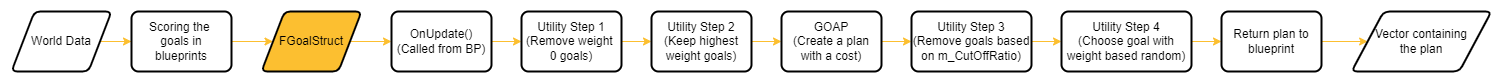

The diagram above was exported from draw.io. Its source (the exported page's mxGraphModel, read from the mxfile embedded in the PNG):
<mxGraphModel dx="1038" dy="489" grid="0" gridSize="10" guides="1" tooltips="1" connect="1" arrows="1" fold="1" page="1" pageScale="1" pageWidth="2000" pageHeight="300" background="#3C3C3C" math="0" shadow="0">
  <root>
    <mxCell id="WIyWlLk6GJQsqaUBKTNV-0" />
    <mxCell id="WIyWlLk6GJQsqaUBKTNV-1" parent="WIyWlLk6GJQsqaUBKTNV-0" />
    <mxCell id="iGp7foHyNiKy61N9Hm8i-3" style="edgeStyle=orthogonalEdgeStyle;rounded=0;orthogonalLoop=1;jettySize=auto;html=1;exitX=1;exitY=0.5;exitDx=0;exitDy=0;strokeColor=#FCBF30;" parent="WIyWlLk6GJQsqaUBKTNV-1" source="iGp7foHyNiKy61N9Hm8i-1" target="iGp7foHyNiKy61N9Hm8i-2" edge="1">
      <mxGeometry relative="1" as="geometry" />
    </mxCell>
    <mxCell id="iGp7foHyNiKy61N9Hm8i-1" value="World Data" style="shape=parallelogram;html=1;strokeWidth=2;perimeter=parallelogramPerimeter;whiteSpace=wrap;rounded=1;arcSize=12;size=0.23;fillColor=#FFFFFF;" parent="WIyWlLk6GJQsqaUBKTNV-1" vertex="1">
      <mxGeometry x="20" y="30" width="100" height="60" as="geometry" />
    </mxCell>
    <mxCell id="iGp7foHyNiKy61N9Hm8i-5" style="edgeStyle=orthogonalEdgeStyle;rounded=0;orthogonalLoop=1;jettySize=auto;html=1;exitX=1;exitY=0.5;exitDx=0;exitDy=0;strokeColor=#FCBF30;" parent="WIyWlLk6GJQsqaUBKTNV-1" source="iGp7foHyNiKy61N9Hm8i-2" target="iGp7foHyNiKy61N9Hm8i-4" edge="1">
      <mxGeometry relative="1" as="geometry" />
    </mxCell>
    <mxCell id="iGp7foHyNiKy61N9Hm8i-2" value="Scoring the &lt;br&gt;goals in&lt;br&gt;blueprints" style="rounded=1;whiteSpace=wrap;html=1;absoluteArcSize=1;arcSize=14;strokeWidth=2;fillColor=#FFFFFF;" parent="WIyWlLk6GJQsqaUBKTNV-1" vertex="1">
      <mxGeometry x="140" y="30" width="100" height="60" as="geometry" />
    </mxCell>
    <mxCell id="iGp7foHyNiKy61N9Hm8i-7" style="edgeStyle=orthogonalEdgeStyle;rounded=0;orthogonalLoop=1;jettySize=auto;html=1;exitX=1;exitY=0.5;exitDx=0;exitDy=0;strokeColor=#FCBF30;" parent="WIyWlLk6GJQsqaUBKTNV-1" source="iGp7foHyNiKy61N9Hm8i-4" target="iGp7foHyNiKy61N9Hm8i-6" edge="1">
      <mxGeometry relative="1" as="geometry" />
    </mxCell>
    <mxCell id="iGp7foHyNiKy61N9Hm8i-4" value="FGoalStruct" style="shape=parallelogram;html=1;strokeWidth=2;perimeter=parallelogramPerimeter;whiteSpace=wrap;rounded=1;arcSize=12;size=0.23;fillColor=#FCBF30;" parent="WIyWlLk6GJQsqaUBKTNV-1" vertex="1">
      <mxGeometry x="270" y="30" width="100" height="60" as="geometry" />
    </mxCell>
    <mxCell id="iGp7foHyNiKy61N9Hm8i-9" style="edgeStyle=orthogonalEdgeStyle;rounded=0;orthogonalLoop=1;jettySize=auto;html=1;exitX=1;exitY=0.5;exitDx=0;exitDy=0;entryX=0;entryY=0.5;entryDx=0;entryDy=0;strokeColor=#FCBF30;" parent="WIyWlLk6GJQsqaUBKTNV-1" source="iGp7foHyNiKy61N9Hm8i-6" target="iGp7foHyNiKy61N9Hm8i-8" edge="1">
      <mxGeometry relative="1" as="geometry" />
    </mxCell>
    <mxCell id="iGp7foHyNiKy61N9Hm8i-6" value="OnUpdate()&lt;br&gt;(Called from BP)" style="rounded=1;whiteSpace=wrap;html=1;absoluteArcSize=1;arcSize=14;strokeWidth=2;fillColor=#FFFFFF;" parent="WIyWlLk6GJQsqaUBKTNV-1" vertex="1">
      <mxGeometry x="400" y="30" width="100" height="60" as="geometry" />
    </mxCell>
    <mxCell id="iGp7foHyNiKy61N9Hm8i-11" style="edgeStyle=orthogonalEdgeStyle;rounded=0;orthogonalLoop=1;jettySize=auto;html=1;exitX=1;exitY=0.5;exitDx=0;exitDy=0;entryX=0;entryY=0.5;entryDx=0;entryDy=0;strokeColor=#FCBF30;" parent="WIyWlLk6GJQsqaUBKTNV-1" source="iGp7foHyNiKy61N9Hm8i-8" target="iGp7foHyNiKy61N9Hm8i-10" edge="1">
      <mxGeometry relative="1" as="geometry" />
    </mxCell>
    <mxCell id="iGp7foHyNiKy61N9Hm8i-8" value="Utility Step 1&lt;br&gt;(Remove weight &lt;br&gt;0 goals)" style="rounded=1;whiteSpace=wrap;html=1;absoluteArcSize=1;arcSize=14;strokeWidth=2;fillColor=#FFFFFF;" parent="WIyWlLk6GJQsqaUBKTNV-1" vertex="1">
      <mxGeometry x="530" y="30" width="100" height="60" as="geometry" />
    </mxCell>
    <mxCell id="iGp7foHyNiKy61N9Hm8i-13" style="edgeStyle=orthogonalEdgeStyle;rounded=0;orthogonalLoop=1;jettySize=auto;html=1;exitX=1;exitY=0.5;exitDx=0;exitDy=0;strokeColor=#FCBF30;" parent="WIyWlLk6GJQsqaUBKTNV-1" source="iGp7foHyNiKy61N9Hm8i-10" target="iGp7foHyNiKy61N9Hm8i-12" edge="1">
      <mxGeometry relative="1" as="geometry" />
    </mxCell>
    <mxCell id="iGp7foHyNiKy61N9Hm8i-10" value="Utility Step 2&lt;br&gt;(Keep highest weight goals)" style="rounded=1;whiteSpace=wrap;html=1;absoluteArcSize=1;arcSize=14;strokeWidth=2;fillColor=#FFFFFF;" parent="WIyWlLk6GJQsqaUBKTNV-1" vertex="1">
      <mxGeometry x="660" y="30" width="100" height="60" as="geometry" />
    </mxCell>
    <mxCell id="iGp7foHyNiKy61N9Hm8i-15" style="edgeStyle=orthogonalEdgeStyle;rounded=0;orthogonalLoop=1;jettySize=auto;html=1;exitX=1;exitY=0.5;exitDx=0;exitDy=0;entryX=0;entryY=0.5;entryDx=0;entryDy=0;strokeColor=#FCBF30;" parent="WIyWlLk6GJQsqaUBKTNV-1" source="iGp7foHyNiKy61N9Hm8i-12" target="iGp7foHyNiKy61N9Hm8i-14" edge="1">
      <mxGeometry relative="1" as="geometry" />
    </mxCell>
    <mxCell id="iGp7foHyNiKy61N9Hm8i-12" value="GOAP&lt;br&gt;(Create a plan with a cost)" style="rounded=1;whiteSpace=wrap;html=1;absoluteArcSize=1;arcSize=14;strokeWidth=2;fillColor=#FFFFFF;" parent="WIyWlLk6GJQsqaUBKTNV-1" vertex="1">
      <mxGeometry x="790" y="30" width="100" height="60" as="geometry" />
    </mxCell>
    <mxCell id="iGp7foHyNiKy61N9Hm8i-17" style="edgeStyle=orthogonalEdgeStyle;rounded=0;orthogonalLoop=1;jettySize=auto;html=1;exitX=1;exitY=0.5;exitDx=0;exitDy=0;entryX=0;entryY=0.5;entryDx=0;entryDy=0;strokeColor=#FCBF30;" parent="WIyWlLk6GJQsqaUBKTNV-1" source="iGp7foHyNiKy61N9Hm8i-14" target="iGp7foHyNiKy61N9Hm8i-16" edge="1">
      <mxGeometry relative="1" as="geometry" />
    </mxCell>
    <mxCell id="iGp7foHyNiKy61N9Hm8i-14" value="Utility Step 3&lt;br&gt;(Remove goals based on m_CutOffRatio)" style="rounded=1;whiteSpace=wrap;html=1;absoluteArcSize=1;arcSize=14;strokeWidth=2;fillColor=#FFFFFF;" parent="WIyWlLk6GJQsqaUBKTNV-1" vertex="1">
      <mxGeometry x="920" y="30" width="120" height="60" as="geometry" />
    </mxCell>
    <mxCell id="iGp7foHyNiKy61N9Hm8i-19" style="edgeStyle=orthogonalEdgeStyle;rounded=0;orthogonalLoop=1;jettySize=auto;html=1;exitX=1;exitY=0.5;exitDx=0;exitDy=0;entryX=0;entryY=0.5;entryDx=0;entryDy=0;strokeColor=#FCBF30;" parent="WIyWlLk6GJQsqaUBKTNV-1" source="iGp7foHyNiKy61N9Hm8i-16" target="iGp7foHyNiKy61N9Hm8i-18" edge="1">
      <mxGeometry relative="1" as="geometry" />
    </mxCell>
    <mxCell id="iGp7foHyNiKy61N9Hm8i-16" value="Utility Step 4&lt;br&gt;(Choose goal with weight based random)" style="rounded=1;whiteSpace=wrap;html=1;absoluteArcSize=1;arcSize=14;strokeWidth=2;fillColor=#FFFFFF;" parent="WIyWlLk6GJQsqaUBKTNV-1" vertex="1">
      <mxGeometry x="1070" y="30" width="130" height="60" as="geometry" />
    </mxCell>
    <mxCell id="iGp7foHyNiKy61N9Hm8i-21" style="edgeStyle=orthogonalEdgeStyle;rounded=0;orthogonalLoop=1;jettySize=auto;html=1;exitX=1;exitY=0.5;exitDx=0;exitDy=0;entryX=0;entryY=0.5;entryDx=0;entryDy=0;strokeColor=#FCBF30;" parent="WIyWlLk6GJQsqaUBKTNV-1" source="iGp7foHyNiKy61N9Hm8i-18" target="iGp7foHyNiKy61N9Hm8i-20" edge="1">
      <mxGeometry relative="1" as="geometry" />
    </mxCell>
    <mxCell id="iGp7foHyNiKy61N9Hm8i-18" value="Return plan to blueprint" style="rounded=1;whiteSpace=wrap;html=1;absoluteArcSize=1;arcSize=14;strokeWidth=2;fillColor=#FFFFFF;" parent="WIyWlLk6GJQsqaUBKTNV-1" vertex="1">
      <mxGeometry x="1230" y="30" width="100" height="60" as="geometry" />
    </mxCell>
    <mxCell id="iGp7foHyNiKy61N9Hm8i-20" value="Vector containing&lt;br&gt;the plan" style="shape=parallelogram;html=1;strokeWidth=2;perimeter=parallelogramPerimeter;whiteSpace=wrap;rounded=1;arcSize=12;size=0.23;fillColor=#FFFFFF;" parent="WIyWlLk6GJQsqaUBKTNV-1" vertex="1">
      <mxGeometry x="1360" y="30" width="140" height="60" as="geometry" />
    </mxCell>
  </root>
</mxGraphModel>